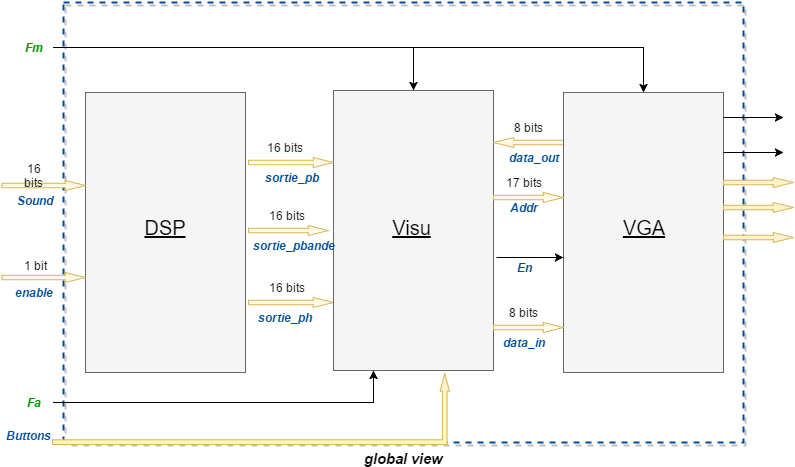

The diagram above was exported from draw.io. Its source (the exported page's mxGraphModel, read from the mxfile embedded in the PNG):
<mxGraphModel dx="805" dy="691" grid="1" gridSize="10" guides="1" tooltips="1" connect="1" arrows="1" fold="1" page="1" pageScale="1" pageWidth="826" pageHeight="1169" background="#ffffff" math="0" shadow="0">
  <root>
    <mxCell id="0" />
    <mxCell id="1" parent="0" />
    <mxCell id="7598cfd57f9b30ab-1" value="global view" style="whiteSpace=wrap;html=1;strokeColor=#004C99;fillColor=none;dashed=1;strokeWidth=2;labelPosition=center;verticalLabelPosition=bottom;align=center;verticalAlign=top;fontSize=15;fontStyle=3;rounded=0;glass=0;shadow=1;comic=0;" vertex="1" parent="1">
      <mxGeometry x="75" y="60" width="680" height="440" as="geometry" />
    </mxCell>
    <mxCell id="7598cfd57f9b30ab-2" value="" style="whiteSpace=wrap;html=1;fillColor=#f5f5f5;strokeColor=#666666;" vertex="1" parent="1">
      <mxGeometry x="97" y="150" width="160" height="280" as="geometry" />
    </mxCell>
    <mxCell id="7598cfd57f9b30ab-3" value="DSP" style="text;html=1;strokeColor=none;fillColor=none;align=center;verticalAlign=middle;whiteSpace=wrap;fontSize=20;fontStyle=4" vertex="1" parent="1">
      <mxGeometry x="157" y="275" width="40" height="20" as="geometry" />
    </mxCell>
    <mxCell id="7598cfd57f9b30ab-4" value="16 bits" style="text;html=1;strokeColor=none;fillColor=none;align=center;verticalAlign=middle;whiteSpace=wrap;" vertex="1" parent="1">
      <mxGeometry x="278" y="335" width="40" height="20" as="geometry" />
    </mxCell>
    <mxCell id="7598cfd57f9b30ab-5" value="" style="html=1;shadow=0;dashed=0;align=center;verticalAlign=middle;shape=mxgraph.arrows2.arrow;dy=0.55;dx=20.25;notch=0;fillColor=#fff2cc;strokeColor=#d6b656;gradientColor=#ffffff;" vertex="1" parent="1">
      <mxGeometry x="260" y="355" width="85" height="10" as="geometry" />
    </mxCell>
    <mxCell id="7598cfd57f9b30ab-6" value="" style="whiteSpace=wrap;html=1;fillColor=#f5f5f5;strokeColor=#666666;" vertex="1" parent="1">
      <mxGeometry x="345" y="148" width="160" height="280" as="geometry" />
    </mxCell>
    <mxCell id="7598cfd57f9b30ab-7" value="Visu" style="text;html=1;strokeColor=none;fillColor=none;align=center;verticalAlign=middle;whiteSpace=wrap;fontSize=20;fontStyle=4" vertex="1" parent="1">
      <mxGeometry x="403" y="275" width="40" height="20" as="geometry" />
    </mxCell>
    <mxCell id="7598cfd57f9b30ab-8" value="&lt;b&gt;&lt;i&gt;&lt;font color=&quot;#009900&quot;&gt;Fa&lt;/font&gt;&lt;/i&gt;&lt;/b&gt;" style="text;html=1;strokeColor=none;fillColor=none;align=center;verticalAlign=middle;whiteSpace=wrap;" vertex="1" parent="1">
      <mxGeometry x="25" y="450" width="40" height="20" as="geometry" />
    </mxCell>
    <mxCell id="7598cfd57f9b30ab-9" style="edgeStyle=orthogonalEdgeStyle;rounded=0;html=1;exitX=1;exitY=0.5;entryX=0.25;entryY=1;jettySize=auto;orthogonalLoop=1;" edge="1" source="7598cfd57f9b30ab-8" target="7598cfd57f9b30ab-6" parent="1">
      <mxGeometry x="65.35294117647061" y="427.58823529411757" as="geometry">
        <Array as="points">
          <mxPoint x="65" y="460" />
          <mxPoint x="385" y="460" />
        </Array>
      </mxGeometry>
    </mxCell>
    <mxCell id="7598cfd57f9b30ab-10" value="" style="html=1;shadow=0;dashed=0;align=center;verticalAlign=middle;shape=mxgraph.arrows2.arrow;dy=0.55;dx=20.25;notch=0;rotation=180;fillColor=#fff2cc;strokeColor=#d6b656;gradientColor=#ffffff;" vertex="1" parent="1">
      <mxGeometry x="505" y="195" width="70" height="10" as="geometry" />
    </mxCell>
    <mxCell id="7598cfd57f9b30ab-11" value="" style="whiteSpace=wrap;html=1;fillColor=#f5f5f5;strokeColor=#666666;" vertex="1" parent="1">
      <mxGeometry x="575" y="150" width="160" height="280" as="geometry" />
    </mxCell>
    <mxCell id="7598cfd57f9b30ab-12" value="VGA" style="text;html=1;strokeColor=none;fillColor=none;align=center;verticalAlign=middle;whiteSpace=wrap;fontSize=20;fontStyle=4" vertex="1" parent="1">
      <mxGeometry x="635" y="275" width="40" height="20" as="geometry" />
    </mxCell>
    <mxCell id="7598cfd57f9b30ab-13" value="&lt;b&gt;&lt;i&gt;&lt;font color=&quot;#009900&quot;&gt;Fm&lt;/font&gt;&lt;/i&gt;&lt;/b&gt;" style="text;html=1;strokeColor=none;fillColor=none;align=center;verticalAlign=middle;whiteSpace=wrap;" vertex="1" parent="1">
      <mxGeometry x="25" y="95" width="40" height="20" as="geometry" />
    </mxCell>
    <mxCell id="7598cfd57f9b30ab-14" style="edgeStyle=orthogonalEdgeStyle;rounded=0;html=1;entryX=0.5;entryY=0;jettySize=auto;orthogonalLoop=1;exitX=1;exitY=0.5;" edge="1" source="7598cfd57f9b30ab-13" target="7598cfd57f9b30ab-6" parent="1">
      <mxGeometry x="65.35294117647061" y="105.23529411764707" as="geometry">
        <mxPoint x="170" y="105" as="sourcePoint" />
        <mxPoint x="295" y="150" as="targetPoint" />
        <Array as="points">
          <mxPoint x="425" y="105" />
        </Array>
      </mxGeometry>
    </mxCell>
    <mxCell id="7598cfd57f9b30ab-15" style="edgeStyle=orthogonalEdgeStyle;rounded=0;html=1;exitX=1;exitY=0.5;entryX=0.5;entryY=0;jettySize=auto;orthogonalLoop=1;" edge="1" parent="1">
      <mxGeometry x="425.3529411764707" y="105.23529411764707" as="geometry">
        <mxPoint x="425.3529411764707" y="105.23529411764707" as="sourcePoint" />
        <mxPoint x="654.7647058823529" y="149.9411764705883" as="targetPoint" />
        <Array as="points">
          <mxPoint x="655" y="105" />
        </Array>
      </mxGeometry>
    </mxCell>
    <mxCell id="7598cfd57f9b30ab-16" value="" style="html=1;shadow=0;dashed=0;align=center;verticalAlign=middle;shape=mxgraph.arrows2.arrow;dy=0.55;dx=20.25;notch=0;fillColor=#fff2cc;strokeColor=#d6b656;gradientColor=#ffffff;" vertex="1" parent="1">
      <mxGeometry x="505" y="250" width="70" height="10" as="geometry" />
    </mxCell>
    <mxCell id="7598cfd57f9b30ab-17" value="" style="html=1;shadow=0;dashed=0;align=center;verticalAlign=middle;shape=mxgraph.arrows2.arrow;dy=0.55;dx=20.25;notch=0;fillColor=#fff2cc;strokeColor=#d6b656;gradientColor=#ffffff;" vertex="1" parent="1">
      <mxGeometry x="505" y="380" width="70" height="10" as="geometry" />
    </mxCell>
    <mxCell id="7598cfd57f9b30ab-18" value="" style="endArrow=classic;html=1;" edge="1" parent="1">
      <mxGeometry x="508" y="315" width="50" height="50" as="geometry">
        <mxPoint x="508" y="315" as="sourcePoint" />
        <mxPoint x="575" y="315" as="targetPoint" />
      </mxGeometry>
    </mxCell>
    <mxCell id="7598cfd57f9b30ab-19" value="&lt;b&gt;&lt;i&gt;&lt;font color=&quot;#004c99&quot;&gt;sortie_ph&lt;/font&gt;&lt;/i&gt;&lt;/b&gt;" style="text;html=1;strokeColor=none;fillColor=none;align=center;verticalAlign=middle;whiteSpace=wrap;" vertex="1" parent="1">
      <mxGeometry x="276" y="365" width="40" height="20" as="geometry" />
    </mxCell>
    <mxCell id="7598cfd57f9b30ab-20" value="&lt;b&gt;&lt;i&gt;&lt;font color=&quot;#004c99&quot;&gt;data_out&lt;/font&gt;&lt;/i&gt;&lt;/b&gt;" style="text;html=1;strokeColor=none;fillColor=none;align=center;verticalAlign=middle;whiteSpace=wrap;" vertex="1" parent="1">
      <mxGeometry x="525" y="205" width="40" height="20" as="geometry" />
    </mxCell>
    <mxCell id="7598cfd57f9b30ab-21" value="&lt;b&gt;&lt;i&gt;&lt;font color=&quot;#004c99&quot;&gt;Addr&lt;/font&gt;&lt;/i&gt;&lt;/b&gt;" style="text;html=1;strokeColor=none;fillColor=none;align=center;verticalAlign=middle;whiteSpace=wrap;" vertex="1" parent="1">
      <mxGeometry x="515" y="255" width="40" height="20" as="geometry" />
    </mxCell>
    <mxCell id="7598cfd57f9b30ab-22" value="&lt;b&gt;&lt;i&gt;&lt;font color=&quot;#004c99&quot;&gt;data_in&lt;/font&gt;&lt;/i&gt;&lt;/b&gt;" style="text;html=1;strokeColor=none;fillColor=none;align=center;verticalAlign=middle;whiteSpace=wrap;" vertex="1" parent="1">
      <mxGeometry x="515" y="390" width="40" height="20" as="geometry" />
    </mxCell>
    <mxCell id="7598cfd57f9b30ab-23" value="&lt;b&gt;&lt;i&gt;&lt;font color=&quot;#004c99&quot;&gt;En&lt;/font&gt;&lt;/i&gt;&lt;/b&gt;" style="text;html=1;strokeColor=none;fillColor=none;align=center;verticalAlign=middle;whiteSpace=wrap;" vertex="1" parent="1">
      <mxGeometry x="515" y="315" width="40" height="20" as="geometry" />
    </mxCell>
    <mxCell id="7598cfd57f9b30ab-24" value="8 bits" style="text;html=1;strokeColor=none;fillColor=none;align=center;verticalAlign=middle;whiteSpace=wrap;" vertex="1" parent="1">
      <mxGeometry x="520" y="175" width="40" height="20" as="geometry" />
    </mxCell>
    <mxCell id="7598cfd57f9b30ab-25" value="17 bits" style="text;html=1;strokeColor=none;fillColor=none;align=center;verticalAlign=middle;whiteSpace=wrap;" vertex="1" parent="1">
      <mxGeometry x="515" y="230" width="40" height="20" as="geometry" />
    </mxCell>
    <mxCell id="7598cfd57f9b30ab-26" value="8 bits" style="text;html=1;strokeColor=none;fillColor=none;align=center;verticalAlign=middle;whiteSpace=wrap;" vertex="1" parent="1">
      <mxGeometry x="515" y="360" width="40" height="20" as="geometry" />
    </mxCell>
    <mxCell id="7598cfd57f9b30ab-27" value="" style="endArrow=classic;html=1;" edge="1" parent="1">
      <mxGeometry x="735" y="210" width="50" height="50" as="geometry">
        <mxPoint x="735" y="210" as="sourcePoint" />
        <mxPoint x="795" y="210" as="targetPoint" />
      </mxGeometry>
    </mxCell>
    <mxCell id="7598cfd57f9b30ab-28" value="" style="endArrow=classic;html=1;" edge="1" parent="1">
      <mxGeometry x="735" y="175" width="50" height="50" as="geometry">
        <mxPoint x="735" y="175" as="sourcePoint" />
        <mxPoint x="795" y="175" as="targetPoint" />
      </mxGeometry>
    </mxCell>
    <mxCell id="7598cfd57f9b30ab-29" value="" style="html=1;shadow=0;dashed=0;align=center;verticalAlign=middle;shape=mxgraph.arrows2.arrow;dy=0.55;dx=20.25;notch=0;fillColor=#fff2cc;strokeColor=#d6b656;" vertex="1" parent="1">
      <mxGeometry x="735" y="235" width="70" height="10" as="geometry" />
    </mxCell>
    <mxCell id="7598cfd57f9b30ab-30" value="" style="html=1;shadow=0;dashed=0;align=center;verticalAlign=middle;shape=mxgraph.arrows2.arrow;dy=0.55;dx=20.25;notch=0;fillColor=#fff2cc;strokeColor=#d6b656;" vertex="1" parent="1">
      <mxGeometry x="735" y="260" width="70" height="10" as="geometry" />
    </mxCell>
    <mxCell id="7598cfd57f9b30ab-31" value="" style="html=1;shadow=0;dashed=0;align=center;verticalAlign=middle;shape=mxgraph.arrows2.arrow;dy=0.55;dx=20.25;notch=0;fillColor=#fff2cc;strokeColor=#d6b656;" vertex="1" parent="1">
      <mxGeometry x="735" y="290" width="70" height="10" as="geometry" />
    </mxCell>
    <mxCell id="7598cfd57f9b30ab-32" value="" style="group" vertex="1" connectable="0" parent="1">
      <mxGeometry x="275" y="135" width="70" height="45" as="geometry" />
    </mxCell>
    <mxCell id="7598cfd57f9b30ab-33" value="" style="group" vertex="1" connectable="0" parent="1">
      <mxGeometry x="260" y="195" width="85" height="50" as="geometry" />
    </mxCell>
    <mxCell id="7598cfd57f9b30ab-34" value="16 bits" style="text;html=1;strokeColor=none;fillColor=none;align=center;verticalAlign=middle;whiteSpace=wrap;" vertex="1" parent="7598cfd57f9b30ab-33">
      <mxGeometry x="12.142857142857142" width="48.57142857142857" height="20" as="geometry" />
    </mxCell>
    <mxCell id="7598cfd57f9b30ab-35" value="" style="html=1;shadow=0;dashed=0;align=center;verticalAlign=middle;shape=mxgraph.arrows2.arrow;dy=0.55;dx=20.25;notch=0;fillColor=#fff2cc;strokeColor=#d6b656;gradientColor=#ffffff;" vertex="1" parent="7598cfd57f9b30ab-33">
      <mxGeometry y="20" width="85" height="10" as="geometry" />
    </mxCell>
    <mxCell id="7598cfd57f9b30ab-36" value="&lt;b&gt;&lt;i&gt;&lt;font color=&quot;#004c99&quot;&gt;sortie_pb&lt;/font&gt;&lt;/i&gt;&lt;/b&gt;" style="text;html=1;strokeColor=none;fillColor=none;align=center;verticalAlign=middle;whiteSpace=wrap;" vertex="1" parent="7598cfd57f9b30ab-33">
      <mxGeometry x="18.21428571428571" y="30" width="48.57142857142857" height="20" as="geometry" />
    </mxCell>
    <mxCell id="7598cfd57f9b30ab-37" value="" style="group" vertex="1" connectable="0" parent="1">
      <mxGeometry x="260" y="263" width="90" height="50" as="geometry" />
    </mxCell>
    <mxCell id="7598cfd57f9b30ab-38" value="16 bits" style="text;html=1;strokeColor=none;fillColor=none;align=center;verticalAlign=middle;whiteSpace=wrap;" vertex="1" parent="7598cfd57f9b30ab-37">
      <mxGeometry x="12.857142857142856" width="51.42857142857142" height="20" as="geometry" />
    </mxCell>
    <mxCell id="7598cfd57f9b30ab-39" value="" style="html=1;shadow=0;dashed=0;align=center;verticalAlign=middle;shape=mxgraph.arrows2.arrow;dy=0.55;dx=20.25;notch=0;fillColor=#fff2cc;strokeColor=#d6b656;gradientColor=#ffffff;" vertex="1" parent="7598cfd57f9b30ab-37">
      <mxGeometry y="20" width="80" height="10" as="geometry" />
    </mxCell>
    <mxCell id="7598cfd57f9b30ab-40" value="&lt;b&gt;&lt;i&gt;&lt;font color=&quot;#004c99&quot;&gt;sortie_pbande&lt;/font&gt;&lt;/i&gt;&lt;/b&gt;" style="text;html=1;strokeColor=none;fillColor=none;align=center;verticalAlign=middle;whiteSpace=wrap;" vertex="1" parent="7598cfd57f9b30ab-37">
      <mxGeometry x="19.285714285714285" y="30" width="51.42857142857142" height="20" as="geometry" />
    </mxCell>
    <mxCell id="7598cfd57f9b30ab-41" value="" style="group" vertex="1" connectable="0" parent="1">
      <mxGeometry x="32" y="223" width="65" height="45" as="geometry" />
    </mxCell>
    <mxCell id="7598cfd57f9b30ab-42" value="" style="html=1;shadow=0;dashed=0;align=center;verticalAlign=middle;shape=mxgraph.arrows2.arrow;dy=0.55;dx=20.25;notch=0;fillColor=#fff2cc;strokeColor=#d6b656;gradientColor=#ffffff;" vertex="1" parent="7598cfd57f9b30ab-41">
      <mxGeometry x="-18.571428571428573" y="15" width="83.57142857142857" height="10" as="geometry" />
    </mxCell>
    <mxCell id="7598cfd57f9b30ab-43" value="" style="html=1;shadow=0;dashed=0;align=center;verticalAlign=middle;shape=mxgraph.arrows2.bendArrow;dy=2.35;dx=17.71;notch=0;arrowHead=9.46;rounded=0;glass=0;comic=0;strokeColor=#d6b656;strokeWidth=1;fillColor=#fff2cc;fontSize=15;rotation=90;flipV=0;flipH=1;" vertex="1" parent="1">
      <mxGeometry x="227" y="268" width="71" height="397" as="geometry" />
    </mxCell>
    <mxCell id="7598cfd57f9b30ab-44" value="&lt;font style=&quot;font-size: 12px&quot; color=&quot;#004c99&quot;&gt;&lt;b&gt;&lt;i&gt;Buttons&lt;/i&gt;&lt;/b&gt;&lt;/font&gt;" style="text;html=1;strokeColor=none;fillColor=none;align=center;verticalAlign=middle;whiteSpace=wrap;rounded=0;shadow=1;glass=0;dashed=1;comic=0;fontSize=20;" vertex="1" parent="1">
      <mxGeometry x="20" y="480" width="40" height="20" as="geometry" />
    </mxCell>
    <mxCell id="7598cfd57f9b30ab-45" value="16 bits" style="text;html=1;strokeColor=none;fillColor=none;align=center;verticalAlign=middle;whiteSpace=wrap;" vertex="1" parent="1">
      <mxGeometry x="27.07142857142857" y="223" width="37.142857142857146" height="20" as="geometry" />
    </mxCell>
    <mxCell id="7598cfd57f9b30ab-46" value="&lt;b&gt;&lt;i&gt;&lt;font color=&quot;#004c99&quot;&gt;Sound&lt;/font&gt;&lt;/i&gt;&lt;/b&gt;" style="text;html=1;strokeColor=none;fillColor=none;align=center;verticalAlign=middle;whiteSpace=wrap;" vertex="1" parent="1">
      <mxGeometry x="27.07142857142857" y="248" width="37.142857142857146" height="20" as="geometry" />
    </mxCell>
    <mxCell id="7598cfd57f9b30ab-47" style="edgeStyle=orthogonalEdgeStyle;rounded=0;html=1;exitX=0.5;exitY=0;entryX=0.5;entryY=0;jettySize=auto;orthogonalLoop=1;fontSize=15;" edge="1" source="7598cfd57f9b30ab-46" target="7598cfd57f9b30ab-46" parent="1">
      <mxGeometry x="59.85714285714286" y="248" as="geometry" />
    </mxCell>
    <mxCell id="7598cfd57f9b30ab-48" value="" style="group" vertex="1" connectable="0" parent="1">
      <mxGeometry x="32" y="315" width="65" height="45" as="geometry" />
    </mxCell>
    <mxCell id="7598cfd57f9b30ab-49" value="" style="html=1;shadow=0;dashed=0;align=center;verticalAlign=middle;shape=mxgraph.arrows2.arrow;dy=0.55;dx=20.25;notch=0;fillColor=#fff2cc;strokeColor=#d6b656;gradientColor=#ffffff;" vertex="1" parent="7598cfd57f9b30ab-48">
      <mxGeometry x="-18.571428571428573" y="15" width="83.57142857142857" height="10" as="geometry" />
    </mxCell>
    <mxCell id="7598cfd57f9b30ab-50" value="1 bit" style="text;html=1;strokeColor=none;fillColor=none;align=center;verticalAlign=middle;whiteSpace=wrap;" vertex="1" parent="1">
      <mxGeometry x="28.07142857142857" y="313" width="37.142857142857146" height="20" as="geometry" />
    </mxCell>
    <mxCell id="7598cfd57f9b30ab-51" value="&lt;b&gt;&lt;i&gt;&lt;font color=&quot;#004c99&quot;&gt;enable&lt;/font&gt;&lt;/i&gt;&lt;/b&gt;" style="text;html=1;strokeColor=none;fillColor=none;align=center;verticalAlign=middle;whiteSpace=wrap;" vertex="1" parent="1">
      <mxGeometry x="27.07142857142857" y="340" width="37.142857142857146" height="20" as="geometry" />
    </mxCell>
    <mxCell id="7598cfd57f9b30ab-52" style="edgeStyle=orthogonalEdgeStyle;rounded=0;html=1;exitX=0.5;exitY=0;entryX=0.5;entryY=0;jettySize=auto;orthogonalLoop=1;fontSize=15;" edge="1" source="7598cfd57f9b30ab-51" target="7598cfd57f9b30ab-51" parent="1">
      <mxGeometry x="59.85714285714286" y="340" as="geometry" />
    </mxCell>
  </root>
</mxGraphModel>